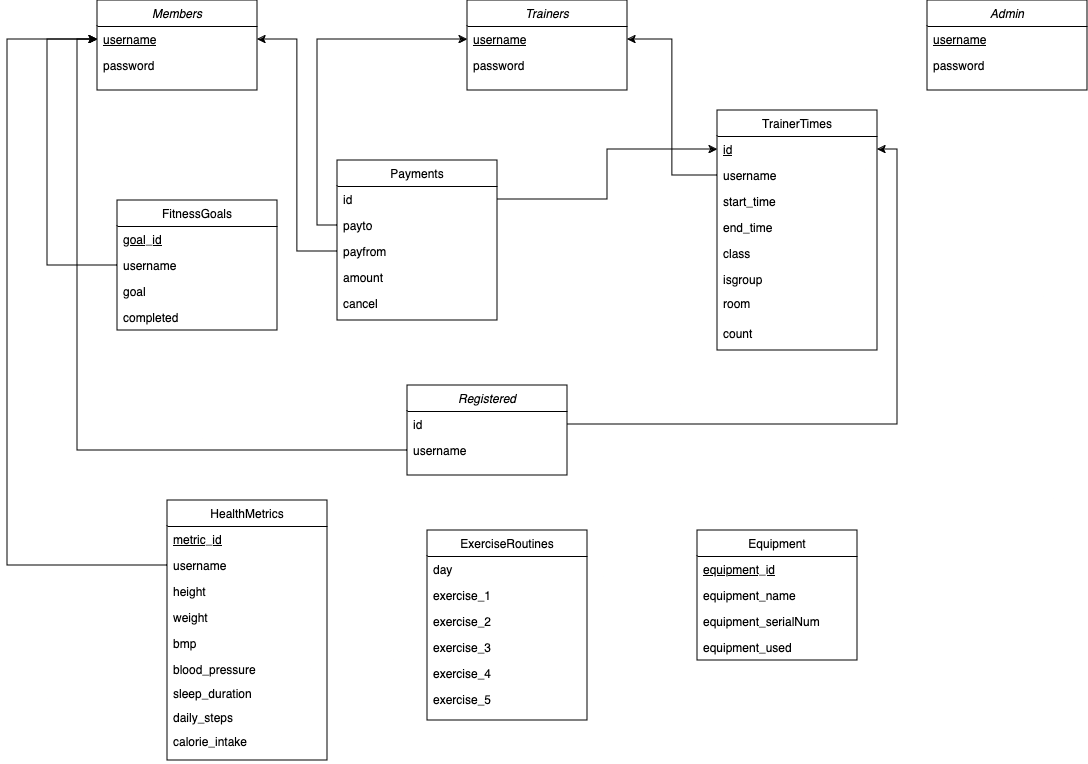

The diagram above was exported from draw.io. Its source (the exported page's mxGraphModel, read from the mxfile embedded in the PNG):
<mxGraphModel dx="1193" dy="680" grid="1" gridSize="10" guides="1" tooltips="1" connect="1" arrows="1" fold="1" page="1" pageScale="1" pageWidth="827" pageHeight="1169" math="0" shadow="0">
  <root>
    <mxCell id="WIyWlLk6GJQsqaUBKTNV-0" />
    <mxCell id="WIyWlLk6GJQsqaUBKTNV-1" parent="WIyWlLk6GJQsqaUBKTNV-0" />
    <mxCell id="zkfFHV4jXpPFQw0GAbJ--0" value="Members" style="swimlane;fontStyle=2;align=center;verticalAlign=top;childLayout=stackLayout;horizontal=1;startSize=26;horizontalStack=0;resizeParent=1;resizeLast=0;collapsible=1;marginBottom=0;rounded=0;shadow=0;strokeWidth=1;" parent="WIyWlLk6GJQsqaUBKTNV-1" vertex="1">
      <mxGeometry x="120" y="110" width="160" height="90" as="geometry">
        <mxRectangle x="220" y="120" width="160" height="26" as="alternateBounds" />
      </mxGeometry>
    </mxCell>
    <mxCell id="zkfFHV4jXpPFQw0GAbJ--1" value="username" style="text;align=left;verticalAlign=top;spacingLeft=4;spacingRight=4;overflow=hidden;rotatable=0;points=[[0,0.5],[1,0.5]];portConstraint=eastwest;fontStyle=4" parent="zkfFHV4jXpPFQw0GAbJ--0" vertex="1">
      <mxGeometry y="26" width="160" height="26" as="geometry" />
    </mxCell>
    <mxCell id="zkfFHV4jXpPFQw0GAbJ--2" value="password" style="text;align=left;verticalAlign=top;spacingLeft=4;spacingRight=4;overflow=hidden;rotatable=0;points=[[0,0.5],[1,0.5]];portConstraint=eastwest;rounded=0;shadow=0;html=0;" parent="zkfFHV4jXpPFQw0GAbJ--0" vertex="1">
      <mxGeometry y="52" width="160" height="26" as="geometry" />
    </mxCell>
    <mxCell id="zkfFHV4jXpPFQw0GAbJ--17" value="ExerciseRoutines" style="swimlane;fontStyle=0;align=center;verticalAlign=top;childLayout=stackLayout;horizontal=1;startSize=26;horizontalStack=0;resizeParent=1;resizeLast=0;collapsible=1;marginBottom=0;rounded=0;shadow=0;strokeWidth=1;" parent="WIyWlLk6GJQsqaUBKTNV-1" vertex="1">
      <mxGeometry x="450" y="640" width="160" height="190" as="geometry">
        <mxRectangle x="550" y="140" width="160" height="26" as="alternateBounds" />
      </mxGeometry>
    </mxCell>
    <mxCell id="zkfFHV4jXpPFQw0GAbJ--18" value="day" style="text;align=left;verticalAlign=top;spacingLeft=4;spacingRight=4;overflow=hidden;rotatable=0;points=[[0,0.5],[1,0.5]];portConstraint=eastwest;" parent="zkfFHV4jXpPFQw0GAbJ--17" vertex="1">
      <mxGeometry y="26" width="160" height="26" as="geometry" />
    </mxCell>
    <mxCell id="zkfFHV4jXpPFQw0GAbJ--19" value="exercise_1" style="text;align=left;verticalAlign=top;spacingLeft=4;spacingRight=4;overflow=hidden;rotatable=0;points=[[0,0.5],[1,0.5]];portConstraint=eastwest;rounded=0;shadow=0;html=0;" parent="zkfFHV4jXpPFQw0GAbJ--17" vertex="1">
      <mxGeometry y="52" width="160" height="26" as="geometry" />
    </mxCell>
    <mxCell id="zkfFHV4jXpPFQw0GAbJ--20" value="exercise_2" style="text;align=left;verticalAlign=top;spacingLeft=4;spacingRight=4;overflow=hidden;rotatable=0;points=[[0,0.5],[1,0.5]];portConstraint=eastwest;rounded=0;shadow=0;html=0;" parent="zkfFHV4jXpPFQw0GAbJ--17" vertex="1">
      <mxGeometry y="78" width="160" height="26" as="geometry" />
    </mxCell>
    <mxCell id="zkfFHV4jXpPFQw0GAbJ--21" value="exercise_3" style="text;align=left;verticalAlign=top;spacingLeft=4;spacingRight=4;overflow=hidden;rotatable=0;points=[[0,0.5],[1,0.5]];portConstraint=eastwest;rounded=0;shadow=0;html=0;" parent="zkfFHV4jXpPFQw0GAbJ--17" vertex="1">
      <mxGeometry y="104" width="160" height="26" as="geometry" />
    </mxCell>
    <mxCell id="zkfFHV4jXpPFQw0GAbJ--22" value="exercise_4" style="text;align=left;verticalAlign=top;spacingLeft=4;spacingRight=4;overflow=hidden;rotatable=0;points=[[0,0.5],[1,0.5]];portConstraint=eastwest;rounded=0;shadow=0;html=0;" parent="zkfFHV4jXpPFQw0GAbJ--17" vertex="1">
      <mxGeometry y="130" width="160" height="26" as="geometry" />
    </mxCell>
    <mxCell id="zkfFHV4jXpPFQw0GAbJ--24" value="exercise_5" style="text;align=left;verticalAlign=top;spacingLeft=4;spacingRight=4;overflow=hidden;rotatable=0;points=[[0,0.5],[1,0.5]];portConstraint=eastwest;" parent="zkfFHV4jXpPFQw0GAbJ--17" vertex="1">
      <mxGeometry y="156" width="160" height="26" as="geometry" />
    </mxCell>
    <mxCell id="O0wDJa_ubTFClIbiRlP6-12" value="Trainers" style="swimlane;fontStyle=2;align=center;verticalAlign=top;childLayout=stackLayout;horizontal=1;startSize=26;horizontalStack=0;resizeParent=1;resizeLast=0;collapsible=1;marginBottom=0;rounded=0;shadow=0;strokeWidth=1;" parent="WIyWlLk6GJQsqaUBKTNV-1" vertex="1">
      <mxGeometry x="490" y="110" width="160" height="90" as="geometry">
        <mxRectangle x="220" y="120" width="160" height="26" as="alternateBounds" />
      </mxGeometry>
    </mxCell>
    <mxCell id="O0wDJa_ubTFClIbiRlP6-13" value="username" style="text;align=left;verticalAlign=top;spacingLeft=4;spacingRight=4;overflow=hidden;rotatable=0;points=[[0,0.5],[1,0.5]];portConstraint=eastwest;fontStyle=4" parent="O0wDJa_ubTFClIbiRlP6-12" vertex="1">
      <mxGeometry y="26" width="160" height="26" as="geometry" />
    </mxCell>
    <mxCell id="O0wDJa_ubTFClIbiRlP6-14" value="password" style="text;align=left;verticalAlign=top;spacingLeft=4;spacingRight=4;overflow=hidden;rotatable=0;points=[[0,0.5],[1,0.5]];portConstraint=eastwest;rounded=0;shadow=0;html=0;" parent="O0wDJa_ubTFClIbiRlP6-12" vertex="1">
      <mxGeometry y="52" width="160" height="26" as="geometry" />
    </mxCell>
    <mxCell id="O0wDJa_ubTFClIbiRlP6-15" value="Admin" style="swimlane;fontStyle=2;align=center;verticalAlign=top;childLayout=stackLayout;horizontal=1;startSize=26;horizontalStack=0;resizeParent=1;resizeLast=0;collapsible=1;marginBottom=0;rounded=0;shadow=0;strokeWidth=1;" parent="WIyWlLk6GJQsqaUBKTNV-1" vertex="1">
      <mxGeometry x="950" y="110" width="160" height="90" as="geometry">
        <mxRectangle x="220" y="120" width="160" height="26" as="alternateBounds" />
      </mxGeometry>
    </mxCell>
    <mxCell id="O0wDJa_ubTFClIbiRlP6-16" value="username" style="text;align=left;verticalAlign=top;spacingLeft=4;spacingRight=4;overflow=hidden;rotatable=0;points=[[0,0.5],[1,0.5]];portConstraint=eastwest;fontStyle=4" parent="O0wDJa_ubTFClIbiRlP6-15" vertex="1">
      <mxGeometry y="26" width="160" height="26" as="geometry" />
    </mxCell>
    <mxCell id="O0wDJa_ubTFClIbiRlP6-17" value="password" style="text;align=left;verticalAlign=top;spacingLeft=4;spacingRight=4;overflow=hidden;rotatable=0;points=[[0,0.5],[1,0.5]];portConstraint=eastwest;rounded=0;shadow=0;html=0;" parent="O0wDJa_ubTFClIbiRlP6-15" vertex="1">
      <mxGeometry y="52" width="160" height="26" as="geometry" />
    </mxCell>
    <mxCell id="O0wDJa_ubTFClIbiRlP6-18" value="HealthMetrics" style="swimlane;fontStyle=0;align=center;verticalAlign=top;childLayout=stackLayout;horizontal=1;startSize=26;horizontalStack=0;resizeParent=1;resizeLast=0;collapsible=1;marginBottom=0;rounded=0;shadow=0;strokeWidth=1;" parent="WIyWlLk6GJQsqaUBKTNV-1" vertex="1">
      <mxGeometry x="190" y="610" width="160" height="260" as="geometry">
        <mxRectangle x="550" y="140" width="160" height="26" as="alternateBounds" />
      </mxGeometry>
    </mxCell>
    <mxCell id="O0wDJa_ubTFClIbiRlP6-19" value="metric_id" style="text;align=left;verticalAlign=top;spacingLeft=4;spacingRight=4;overflow=hidden;rotatable=0;points=[[0,0.5],[1,0.5]];portConstraint=eastwest;fontStyle=4" parent="O0wDJa_ubTFClIbiRlP6-18" vertex="1">
      <mxGeometry y="26" width="160" height="26" as="geometry" />
    </mxCell>
    <mxCell id="O0wDJa_ubTFClIbiRlP6-20" value="username" style="text;align=left;verticalAlign=top;spacingLeft=4;spacingRight=4;overflow=hidden;rotatable=0;points=[[0,0.5],[1,0.5]];portConstraint=eastwest;rounded=0;shadow=0;html=0;" parent="O0wDJa_ubTFClIbiRlP6-18" vertex="1">
      <mxGeometry y="52" width="160" height="26" as="geometry" />
    </mxCell>
    <mxCell id="O0wDJa_ubTFClIbiRlP6-21" value="height" style="text;align=left;verticalAlign=top;spacingLeft=4;spacingRight=4;overflow=hidden;rotatable=0;points=[[0,0.5],[1,0.5]];portConstraint=eastwest;rounded=0;shadow=0;html=0;" parent="O0wDJa_ubTFClIbiRlP6-18" vertex="1">
      <mxGeometry y="78" width="160" height="26" as="geometry" />
    </mxCell>
    <mxCell id="O0wDJa_ubTFClIbiRlP6-22" value="weight" style="text;align=left;verticalAlign=top;spacingLeft=4;spacingRight=4;overflow=hidden;rotatable=0;points=[[0,0.5],[1,0.5]];portConstraint=eastwest;rounded=0;shadow=0;html=0;" parent="O0wDJa_ubTFClIbiRlP6-18" vertex="1">
      <mxGeometry y="104" width="160" height="26" as="geometry" />
    </mxCell>
    <mxCell id="O0wDJa_ubTFClIbiRlP6-23" value="bmp" style="text;align=left;verticalAlign=top;spacingLeft=4;spacingRight=4;overflow=hidden;rotatable=0;points=[[0,0.5],[1,0.5]];portConstraint=eastwest;rounded=0;shadow=0;html=0;" parent="O0wDJa_ubTFClIbiRlP6-18" vertex="1">
      <mxGeometry y="130" width="160" height="26" as="geometry" />
    </mxCell>
    <mxCell id="O0wDJa_ubTFClIbiRlP6-24" value="blood_pressure" style="text;align=left;verticalAlign=top;spacingLeft=4;spacingRight=4;overflow=hidden;rotatable=0;points=[[0,0.5],[1,0.5]];portConstraint=eastwest;" parent="O0wDJa_ubTFClIbiRlP6-18" vertex="1">
      <mxGeometry y="156" width="160" height="24" as="geometry" />
    </mxCell>
    <mxCell id="O0wDJa_ubTFClIbiRlP6-31" value="sleep_duration" style="text;align=left;verticalAlign=top;spacingLeft=4;spacingRight=4;overflow=hidden;rotatable=0;points=[[0,0.5],[1,0.5]];portConstraint=eastwest;" parent="O0wDJa_ubTFClIbiRlP6-18" vertex="1">
      <mxGeometry y="180" width="160" height="24" as="geometry" />
    </mxCell>
    <mxCell id="O0wDJa_ubTFClIbiRlP6-33" value="daily_steps" style="text;align=left;verticalAlign=top;spacingLeft=4;spacingRight=4;overflow=hidden;rotatable=0;points=[[0,0.5],[1,0.5]];portConstraint=eastwest;" parent="O0wDJa_ubTFClIbiRlP6-18" vertex="1">
      <mxGeometry y="204" width="160" height="24" as="geometry" />
    </mxCell>
    <mxCell id="O0wDJa_ubTFClIbiRlP6-32" value="calorie_intake" style="text;align=left;verticalAlign=top;spacingLeft=4;spacingRight=4;overflow=hidden;rotatable=0;points=[[0,0.5],[1,0.5]];portConstraint=eastwest;" parent="O0wDJa_ubTFClIbiRlP6-18" vertex="1">
      <mxGeometry y="228" width="160" height="32" as="geometry" />
    </mxCell>
    <mxCell id="O0wDJa_ubTFClIbiRlP6-34" value="FitnessGoals" style="swimlane;fontStyle=0;align=center;verticalAlign=top;childLayout=stackLayout;horizontal=1;startSize=26;horizontalStack=0;resizeParent=1;resizeLast=0;collapsible=1;marginBottom=0;rounded=0;shadow=0;strokeWidth=1;" parent="WIyWlLk6GJQsqaUBKTNV-1" vertex="1">
      <mxGeometry x="140" y="310" width="160" height="130" as="geometry">
        <mxRectangle x="550" y="140" width="160" height="26" as="alternateBounds" />
      </mxGeometry>
    </mxCell>
    <mxCell id="O0wDJa_ubTFClIbiRlP6-35" value="goal_id" style="text;align=left;verticalAlign=top;spacingLeft=4;spacingRight=4;overflow=hidden;rotatable=0;points=[[0,0.5],[1,0.5]];portConstraint=eastwest;fontStyle=4" parent="O0wDJa_ubTFClIbiRlP6-34" vertex="1">
      <mxGeometry y="26" width="160" height="26" as="geometry" />
    </mxCell>
    <mxCell id="O0wDJa_ubTFClIbiRlP6-36" value="username" style="text;align=left;verticalAlign=top;spacingLeft=4;spacingRight=4;overflow=hidden;rotatable=0;points=[[0,0.5],[1,0.5]];portConstraint=eastwest;rounded=0;shadow=0;html=0;" parent="O0wDJa_ubTFClIbiRlP6-34" vertex="1">
      <mxGeometry y="52" width="160" height="26" as="geometry" />
    </mxCell>
    <mxCell id="O0wDJa_ubTFClIbiRlP6-37" value="goal" style="text;align=left;verticalAlign=top;spacingLeft=4;spacingRight=4;overflow=hidden;rotatable=0;points=[[0,0.5],[1,0.5]];portConstraint=eastwest;rounded=0;shadow=0;html=0;" parent="O0wDJa_ubTFClIbiRlP6-34" vertex="1">
      <mxGeometry y="78" width="160" height="26" as="geometry" />
    </mxCell>
    <mxCell id="O0wDJa_ubTFClIbiRlP6-38" value="completed" style="text;align=left;verticalAlign=top;spacingLeft=4;spacingRight=4;overflow=hidden;rotatable=0;points=[[0,0.5],[1,0.5]];portConstraint=eastwest;rounded=0;shadow=0;html=0;" parent="O0wDJa_ubTFClIbiRlP6-34" vertex="1">
      <mxGeometry y="104" width="160" height="26" as="geometry" />
    </mxCell>
    <mxCell id="O0wDJa_ubTFClIbiRlP6-41" value="Equipment" style="swimlane;fontStyle=0;align=center;verticalAlign=top;childLayout=stackLayout;horizontal=1;startSize=26;horizontalStack=0;resizeParent=1;resizeLast=0;collapsible=1;marginBottom=0;rounded=0;shadow=0;strokeWidth=1;" parent="WIyWlLk6GJQsqaUBKTNV-1" vertex="1">
      <mxGeometry x="720" y="640" width="160" height="130" as="geometry">
        <mxRectangle x="550" y="140" width="160" height="26" as="alternateBounds" />
      </mxGeometry>
    </mxCell>
    <mxCell id="O0wDJa_ubTFClIbiRlP6-42" value="equipment_id" style="text;align=left;verticalAlign=top;spacingLeft=4;spacingRight=4;overflow=hidden;rotatable=0;points=[[0,0.5],[1,0.5]];portConstraint=eastwest;fontStyle=4" parent="O0wDJa_ubTFClIbiRlP6-41" vertex="1">
      <mxGeometry y="26" width="160" height="26" as="geometry" />
    </mxCell>
    <mxCell id="O0wDJa_ubTFClIbiRlP6-43" value="equipment_name" style="text;align=left;verticalAlign=top;spacingLeft=4;spacingRight=4;overflow=hidden;rotatable=0;points=[[0,0.5],[1,0.5]];portConstraint=eastwest;rounded=0;shadow=0;html=0;" parent="O0wDJa_ubTFClIbiRlP6-41" vertex="1">
      <mxGeometry y="52" width="160" height="26" as="geometry" />
    </mxCell>
    <mxCell id="O0wDJa_ubTFClIbiRlP6-44" value="equipment_serialNum" style="text;align=left;verticalAlign=top;spacingLeft=4;spacingRight=4;overflow=hidden;rotatable=0;points=[[0,0.5],[1,0.5]];portConstraint=eastwest;rounded=0;shadow=0;html=0;" parent="O0wDJa_ubTFClIbiRlP6-41" vertex="1">
      <mxGeometry y="78" width="160" height="26" as="geometry" />
    </mxCell>
    <mxCell id="O0wDJa_ubTFClIbiRlP6-45" value="equipment_used" style="text;align=left;verticalAlign=top;spacingLeft=4;spacingRight=4;overflow=hidden;rotatable=0;points=[[0,0.5],[1,0.5]];portConstraint=eastwest;rounded=0;shadow=0;html=0;" parent="O0wDJa_ubTFClIbiRlP6-41" vertex="1">
      <mxGeometry y="104" width="160" height="26" as="geometry" />
    </mxCell>
    <mxCell id="O0wDJa_ubTFClIbiRlP6-48" value="TrainerTimes" style="swimlane;fontStyle=0;align=center;verticalAlign=top;childLayout=stackLayout;horizontal=1;startSize=26;horizontalStack=0;resizeParent=1;resizeLast=0;collapsible=1;marginBottom=0;rounded=0;shadow=0;strokeWidth=1;" parent="WIyWlLk6GJQsqaUBKTNV-1" vertex="1">
      <mxGeometry x="740" y="220" width="160" height="240" as="geometry">
        <mxRectangle x="550" y="140" width="160" height="26" as="alternateBounds" />
      </mxGeometry>
    </mxCell>
    <mxCell id="O0wDJa_ubTFClIbiRlP6-49" value="id" style="text;align=left;verticalAlign=top;spacingLeft=4;spacingRight=4;overflow=hidden;rotatable=0;points=[[0,0.5],[1,0.5]];portConstraint=eastwest;fontStyle=4" parent="O0wDJa_ubTFClIbiRlP6-48" vertex="1">
      <mxGeometry y="26" width="160" height="26" as="geometry" />
    </mxCell>
    <mxCell id="O0wDJa_ubTFClIbiRlP6-50" value="username" style="text;align=left;verticalAlign=top;spacingLeft=4;spacingRight=4;overflow=hidden;rotatable=0;points=[[0,0.5],[1,0.5]];portConstraint=eastwest;rounded=0;shadow=0;html=0;" parent="O0wDJa_ubTFClIbiRlP6-48" vertex="1">
      <mxGeometry y="52" width="160" height="26" as="geometry" />
    </mxCell>
    <mxCell id="O0wDJa_ubTFClIbiRlP6-51" value="start_time" style="text;align=left;verticalAlign=top;spacingLeft=4;spacingRight=4;overflow=hidden;rotatable=0;points=[[0,0.5],[1,0.5]];portConstraint=eastwest;rounded=0;shadow=0;html=0;" parent="O0wDJa_ubTFClIbiRlP6-48" vertex="1">
      <mxGeometry y="78" width="160" height="26" as="geometry" />
    </mxCell>
    <mxCell id="O0wDJa_ubTFClIbiRlP6-52" value="end_time" style="text;align=left;verticalAlign=top;spacingLeft=4;spacingRight=4;overflow=hidden;rotatable=0;points=[[0,0.5],[1,0.5]];portConstraint=eastwest;rounded=0;shadow=0;html=0;" parent="O0wDJa_ubTFClIbiRlP6-48" vertex="1">
      <mxGeometry y="104" width="160" height="26" as="geometry" />
    </mxCell>
    <mxCell id="O0wDJa_ubTFClIbiRlP6-53" value="class" style="text;align=left;verticalAlign=top;spacingLeft=4;spacingRight=4;overflow=hidden;rotatable=0;points=[[0,0.5],[1,0.5]];portConstraint=eastwest;rounded=0;shadow=0;html=0;" parent="O0wDJa_ubTFClIbiRlP6-48" vertex="1">
      <mxGeometry y="130" width="160" height="26" as="geometry" />
    </mxCell>
    <mxCell id="O0wDJa_ubTFClIbiRlP6-54" value="isgroup" style="text;align=left;verticalAlign=top;spacingLeft=4;spacingRight=4;overflow=hidden;rotatable=0;points=[[0,0.5],[1,0.5]];portConstraint=eastwest;" parent="O0wDJa_ubTFClIbiRlP6-48" vertex="1">
      <mxGeometry y="156" width="160" height="24" as="geometry" />
    </mxCell>
    <mxCell id="O0wDJa_ubTFClIbiRlP6-55" value="room" style="text;align=left;verticalAlign=top;spacingLeft=4;spacingRight=4;overflow=hidden;rotatable=0;points=[[0,0.5],[1,0.5]];portConstraint=eastwest;" parent="O0wDJa_ubTFClIbiRlP6-48" vertex="1">
      <mxGeometry y="180" width="160" height="30" as="geometry" />
    </mxCell>
    <mxCell id="O0wDJa_ubTFClIbiRlP6-77" value="count" style="text;align=left;verticalAlign=top;spacingLeft=4;spacingRight=4;overflow=hidden;rotatable=0;points=[[0,0.5],[1,0.5]];portConstraint=eastwest;" parent="O0wDJa_ubTFClIbiRlP6-48" vertex="1">
      <mxGeometry y="210" width="160" height="24" as="geometry" />
    </mxCell>
    <mxCell id="O0wDJa_ubTFClIbiRlP6-58" value="Registered" style="swimlane;fontStyle=2;align=center;verticalAlign=top;childLayout=stackLayout;horizontal=1;startSize=26;horizontalStack=0;resizeParent=1;resizeLast=0;collapsible=1;marginBottom=0;rounded=0;shadow=0;strokeWidth=1;" parent="WIyWlLk6GJQsqaUBKTNV-1" vertex="1">
      <mxGeometry x="430" y="495" width="160" height="90" as="geometry">
        <mxRectangle x="220" y="120" width="160" height="26" as="alternateBounds" />
      </mxGeometry>
    </mxCell>
    <mxCell id="O0wDJa_ubTFClIbiRlP6-59" value="id" style="text;align=left;verticalAlign=top;spacingLeft=4;spacingRight=4;overflow=hidden;rotatable=0;points=[[0,0.5],[1,0.5]];portConstraint=eastwest;" parent="O0wDJa_ubTFClIbiRlP6-58" vertex="1">
      <mxGeometry y="26" width="160" height="26" as="geometry" />
    </mxCell>
    <mxCell id="O0wDJa_ubTFClIbiRlP6-60" value="username" style="text;align=left;verticalAlign=top;spacingLeft=4;spacingRight=4;overflow=hidden;rotatable=0;points=[[0,0.5],[1,0.5]];portConstraint=eastwest;rounded=0;shadow=0;html=0;" parent="O0wDJa_ubTFClIbiRlP6-58" vertex="1">
      <mxGeometry y="52" width="160" height="26" as="geometry" />
    </mxCell>
    <mxCell id="O0wDJa_ubTFClIbiRlP6-61" value="Payments" style="swimlane;fontStyle=0;align=center;verticalAlign=top;childLayout=stackLayout;horizontal=1;startSize=26;horizontalStack=0;resizeParent=1;resizeLast=0;collapsible=1;marginBottom=0;rounded=0;shadow=0;strokeWidth=1;" parent="WIyWlLk6GJQsqaUBKTNV-1" vertex="1">
      <mxGeometry x="360" y="270" width="160" height="160" as="geometry">
        <mxRectangle x="550" y="140" width="160" height="26" as="alternateBounds" />
      </mxGeometry>
    </mxCell>
    <mxCell id="O0wDJa_ubTFClIbiRlP6-62" value="id" style="text;align=left;verticalAlign=top;spacingLeft=4;spacingRight=4;overflow=hidden;rotatable=0;points=[[0,0.5],[1,0.5]];portConstraint=eastwest;" parent="O0wDJa_ubTFClIbiRlP6-61" vertex="1">
      <mxGeometry y="26" width="160" height="26" as="geometry" />
    </mxCell>
    <mxCell id="O0wDJa_ubTFClIbiRlP6-63" value="payto" style="text;align=left;verticalAlign=top;spacingLeft=4;spacingRight=4;overflow=hidden;rotatable=0;points=[[0,0.5],[1,0.5]];portConstraint=eastwest;rounded=0;shadow=0;html=0;" parent="O0wDJa_ubTFClIbiRlP6-61" vertex="1">
      <mxGeometry y="52" width="160" height="26" as="geometry" />
    </mxCell>
    <mxCell id="O0wDJa_ubTFClIbiRlP6-64" value="payfrom" style="text;align=left;verticalAlign=top;spacingLeft=4;spacingRight=4;overflow=hidden;rotatable=0;points=[[0,0.5],[1,0.5]];portConstraint=eastwest;rounded=0;shadow=0;html=0;" parent="O0wDJa_ubTFClIbiRlP6-61" vertex="1">
      <mxGeometry y="78" width="160" height="26" as="geometry" />
    </mxCell>
    <mxCell id="O0wDJa_ubTFClIbiRlP6-65" value="amount" style="text;align=left;verticalAlign=top;spacingLeft=4;spacingRight=4;overflow=hidden;rotatable=0;points=[[0,0.5],[1,0.5]];portConstraint=eastwest;rounded=0;shadow=0;html=0;" parent="O0wDJa_ubTFClIbiRlP6-61" vertex="1">
      <mxGeometry y="104" width="160" height="26" as="geometry" />
    </mxCell>
    <mxCell id="O0wDJa_ubTFClIbiRlP6-71" value="cancel" style="text;align=left;verticalAlign=top;spacingLeft=4;spacingRight=4;overflow=hidden;rotatable=0;points=[[0,0.5],[1,0.5]];portConstraint=eastwest;rounded=0;shadow=0;html=0;" parent="O0wDJa_ubTFClIbiRlP6-61" vertex="1">
      <mxGeometry y="130" width="160" height="26" as="geometry" />
    </mxCell>
    <mxCell id="O0wDJa_ubTFClIbiRlP6-68" style="edgeStyle=orthogonalEdgeStyle;rounded=0;orthogonalLoop=1;jettySize=auto;html=1;entryX=1;entryY=0.5;entryDx=0;entryDy=0;" parent="WIyWlLk6GJQsqaUBKTNV-1" source="O0wDJa_ubTFClIbiRlP6-50" target="O0wDJa_ubTFClIbiRlP6-13" edge="1">
      <mxGeometry relative="1" as="geometry" />
    </mxCell>
    <mxCell id="O0wDJa_ubTFClIbiRlP6-74" style="edgeStyle=orthogonalEdgeStyle;rounded=0;orthogonalLoop=1;jettySize=auto;html=1;entryX=1;entryY=0.5;entryDx=0;entryDy=0;" parent="WIyWlLk6GJQsqaUBKTNV-1" source="O0wDJa_ubTFClIbiRlP6-64" target="zkfFHV4jXpPFQw0GAbJ--1" edge="1">
      <mxGeometry relative="1" as="geometry" />
    </mxCell>
    <mxCell id="O0wDJa_ubTFClIbiRlP6-75" style="edgeStyle=orthogonalEdgeStyle;rounded=0;orthogonalLoop=1;jettySize=auto;html=1;exitX=0;exitY=0.5;exitDx=0;exitDy=0;entryX=0;entryY=0.5;entryDx=0;entryDy=0;" parent="WIyWlLk6GJQsqaUBKTNV-1" source="O0wDJa_ubTFClIbiRlP6-63" target="O0wDJa_ubTFClIbiRlP6-13" edge="1">
      <mxGeometry relative="1" as="geometry" />
    </mxCell>
    <mxCell id="O0wDJa_ubTFClIbiRlP6-76" style="edgeStyle=orthogonalEdgeStyle;rounded=0;orthogonalLoop=1;jettySize=auto;html=1;exitX=1;exitY=0.5;exitDx=0;exitDy=0;entryX=0;entryY=0.5;entryDx=0;entryDy=0;" parent="WIyWlLk6GJQsqaUBKTNV-1" source="O0wDJa_ubTFClIbiRlP6-62" target="O0wDJa_ubTFClIbiRlP6-49" edge="1">
      <mxGeometry relative="1" as="geometry" />
    </mxCell>
    <mxCell id="O0wDJa_ubTFClIbiRlP6-78" style="edgeStyle=orthogonalEdgeStyle;rounded=0;orthogonalLoop=1;jettySize=auto;html=1;entryX=1;entryY=0.5;entryDx=0;entryDy=0;" parent="WIyWlLk6GJQsqaUBKTNV-1" source="O0wDJa_ubTFClIbiRlP6-59" target="O0wDJa_ubTFClIbiRlP6-49" edge="1">
      <mxGeometry relative="1" as="geometry" />
    </mxCell>
    <mxCell id="iJQsO4SljhOgZxKjgBdp-0" style="edgeStyle=orthogonalEdgeStyle;rounded=0;orthogonalLoop=1;jettySize=auto;html=1;entryX=0;entryY=0.5;entryDx=0;entryDy=0;" parent="WIyWlLk6GJQsqaUBKTNV-1" source="O0wDJa_ubTFClIbiRlP6-60" target="zkfFHV4jXpPFQw0GAbJ--1" edge="1">
      <mxGeometry relative="1" as="geometry" />
    </mxCell>
    <mxCell id="iJQsO4SljhOgZxKjgBdp-1" style="edgeStyle=orthogonalEdgeStyle;rounded=0;orthogonalLoop=1;jettySize=auto;html=1;entryX=0;entryY=0.5;entryDx=0;entryDy=0;" parent="WIyWlLk6GJQsqaUBKTNV-1" source="O0wDJa_ubTFClIbiRlP6-36" target="zkfFHV4jXpPFQw0GAbJ--1" edge="1">
      <mxGeometry relative="1" as="geometry">
        <Array as="points">
          <mxPoint x="70" y="375" />
          <mxPoint x="70" y="149" />
        </Array>
      </mxGeometry>
    </mxCell>
    <mxCell id="iJQsO4SljhOgZxKjgBdp-2" style="edgeStyle=orthogonalEdgeStyle;rounded=0;orthogonalLoop=1;jettySize=auto;html=1;entryX=0;entryY=0.5;entryDx=0;entryDy=0;" parent="WIyWlLk6GJQsqaUBKTNV-1" source="O0wDJa_ubTFClIbiRlP6-20" target="zkfFHV4jXpPFQw0GAbJ--1" edge="1">
      <mxGeometry relative="1" as="geometry">
        <mxPoint x="40" y="460" as="targetPoint" />
        <Array as="points">
          <mxPoint x="30" y="675" />
          <mxPoint x="30" y="149" />
        </Array>
      </mxGeometry>
    </mxCell>
  </root>
</mxGraphModel>